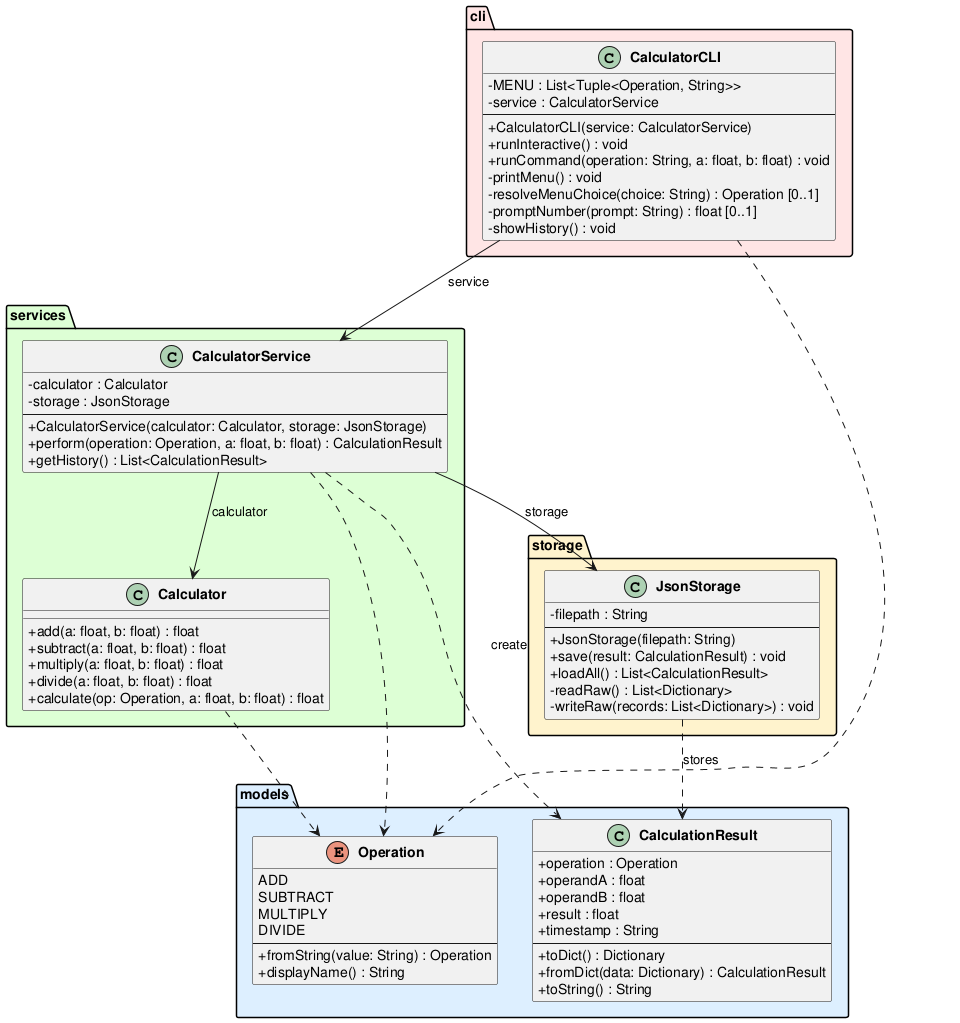

The diagram above was rendered by PlantUML. Its source (embedded in the PNG):
@startuml class_diagram

skinparam classAttributeIconSize 0
skinparam classFontStyle bold

package "models" #DDEEFF {
    enum Operation {
        ADD
        SUBTRACT
        MULTIPLY
        DIVIDE
        --
        +fromString(value: String) : Operation
        +displayName() : String
    }

    class CalculationResult {
        +operation : Operation
        +operandA : float
        +operandB : float
        +result : float
        +timestamp : String
        --
        +toDict() : Dictionary
        +fromDict(data: Dictionary) : CalculationResult
        +toString() : String
    }
}

package "services" #DDFFD4 {
    class Calculator {
        +add(a: float, b: float) : float
        +subtract(a: float, b: float) : float
        +multiply(a: float, b: float) : float
        +divide(a: float, b: float) : float
        +calculate(op: Operation, a: float, b: float) : float
    }

    class CalculatorService {
        -calculator : Calculator
        -storage : JsonStorage
        --
        +CalculatorService(calculator: Calculator, storage: JsonStorage)
        +perform(operation: Operation, a: float, b: float) : CalculationResult
        +getHistory() : List<CalculationResult>
    }
}

package "storage" #FFF3CC {
    class JsonStorage {
        -filepath : String
        --
        +JsonStorage(filepath: String)
        +save(result: CalculationResult) : void
        +loadAll() : List<CalculationResult>
        -readRaw() : List<Dictionary>
        -writeRaw(records: List<Dictionary>) : void
    }
}

package "cli" #FFE5E5 {
    class CalculatorCLI {
        -MENU : List<Tuple<Operation, String>>
        -service : CalculatorService
        --
        +CalculatorCLI(service: CalculatorService)
        +runInteractive() : void
        +runCommand(operation: String, a: float, b: float) : void
        -printMenu() : void
        -resolveMenuChoice(choice: String) : Operation [0..1]
        -promptNumber(prompt: String) : float [0..1]
        -showHistory() : void
    }
}

CalculatorCLI --> CalculatorService : service
CalculatorService --> Calculator : calculator
CalculatorService --> JsonStorage : storage

CalculatorService ..> CalculationResult : create
CalculatorService ..> Operation
CalculatorCLI ..> Operation
Calculator ..> Operation
JsonStorage ..> CalculationResult : stores

@enduml